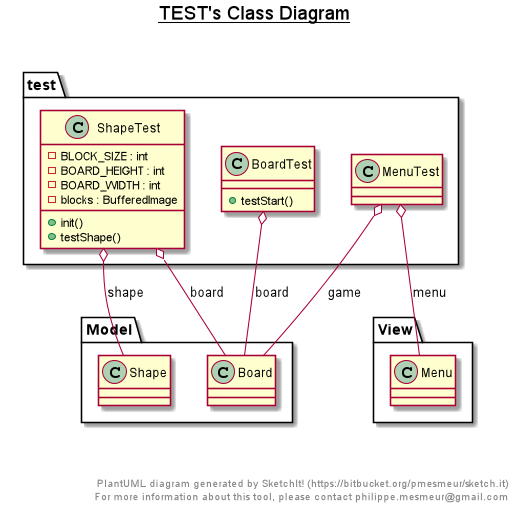

The diagram above was rendered by PlantUML. Its source (embedded in the PNG):
@startuml

title __TEST's Class Diagram__\n

  namespace test {
    class test.BoardTest {
        + testStart()
    }
  }
  

  namespace test {
    class test.MenuTest {
    }
  }
  

  namespace test {
    class test.ShapeTest {
        - BLOCK_SIZE : int
        - BOARD_HEIGHT : int
        - BOARD_WIDTH : int
        - blocks : BufferedImage
        + init()
        + testShape()
    }
  }
  

  test.BoardTest o-- Model.Board : board
  test.MenuTest o-- Model.Board : game
  test.MenuTest o-- View.Menu : menu
  test.ShapeTest o-- Model.Board : board
  test.ShapeTest o-- Model.Shape : shape


right footer


PlantUML diagram generated by SketchIt! (https://bitbucket.org/pmesmeur/sketch.it)
For more information about this tool, please contact philippe.mesmeur@gmail.com
endfooter

@enduml